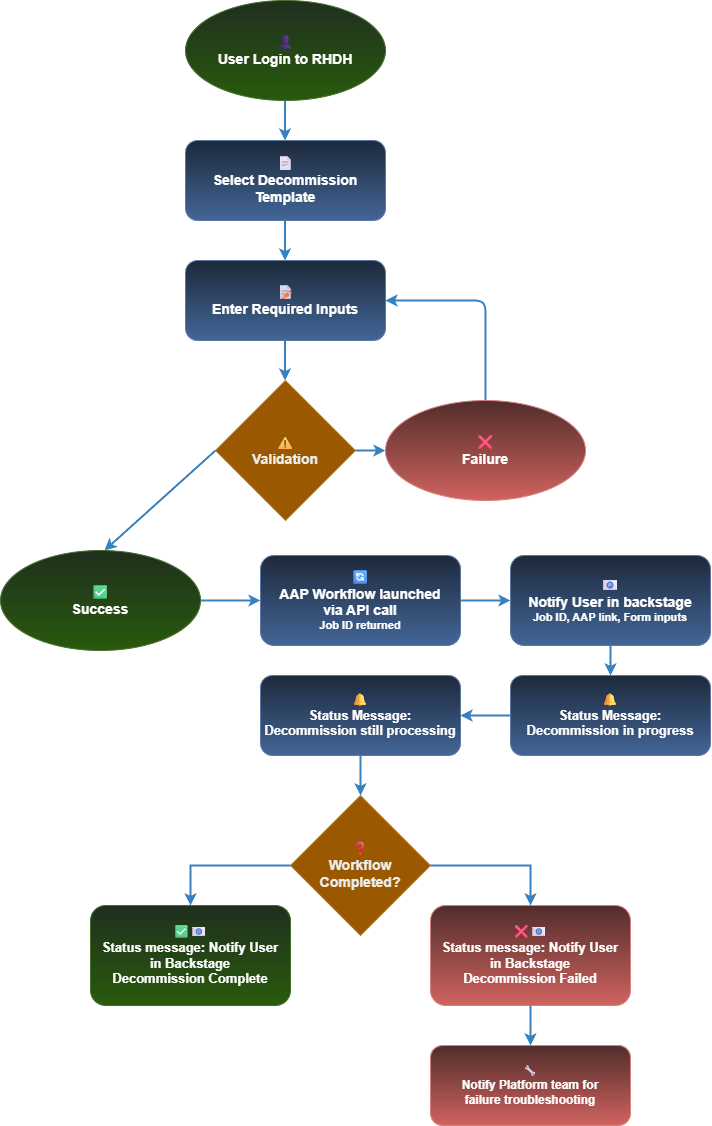

The diagram above was exported from draw.io. Its source (the exported page's mxGraphModel, read from the mxfile embedded in the PNG):
<mxGraphModel dx="1965" dy="1243" grid="0" gridSize="10" guides="1" tooltips="1" connect="1" arrows="1" fold="1" page="1" pageScale="1" pageWidth="1100" pageHeight="1700" background="light-dark(#FFFFFF,#FFFFFF)" math="0" shadow="0">
  <root>
    <mxCell id="0" />
    <mxCell id="1" parent="0" />
    <mxCell id="user-login" parent="1" style="ellipse;whiteSpace=wrap;html=1;fillColor=#d5e8d4;strokeColor=#82b366;fontSize=14;fontStyle=1;gradientColor=#97d077;" value="&lt;div&gt;👤&lt;/div&gt;&lt;div&gt;User Login to RHDH&lt;/div&gt;" vertex="1">
      <mxGeometry height="100" width="200" x="450" y="100" as="geometry" />
    </mxCell>
    <mxCell id="arrow1" edge="1" parent="1" style="endArrow=classic;html=1;rounded=0;strokeColor=#4299e1;strokeWidth=2;" value="">
      <mxGeometry height="50" relative="1" width="50" as="geometry">
        <mxPoint x="549.5" y="200" as="sourcePoint" />
        <mxPoint x="549.5" y="240" as="targetPoint" />
      </mxGeometry>
    </mxCell>
    <mxCell id="select-template" parent="1" style="rounded=1;whiteSpace=wrap;html=1;fillColor=#dae8fc;strokeColor=#6c8ebf;fontSize=14;fontStyle=1;gradientColor=#7ea6e0;" value="&lt;div&gt;📄&lt;/div&gt;&lt;div&gt;Select Decommission&lt;/div&gt;&lt;div&gt;Template&lt;/div&gt;" vertex="1">
      <mxGeometry height="80" width="200" x="450" y="240" as="geometry" />
    </mxCell>
    <mxCell id="arrow2" edge="1" parent="1" style="endArrow=classic;html=1;rounded=0;strokeColor=#4299e1;strokeWidth=2;" value="">
      <mxGeometry height="50" relative="1" width="50" as="geometry">
        <mxPoint x="549.5" y="320" as="sourcePoint" />
        <mxPoint x="549.5" y="360" as="targetPoint" />
      </mxGeometry>
    </mxCell>
    <mxCell id="enter-inputs" parent="1" style="rounded=1;whiteSpace=wrap;html=1;fillColor=#dae8fc;strokeColor=#6c8ebf;fontSize=14;fontStyle=1;gradientColor=#7ea6e0;" value="&lt;div&gt;📝&lt;/div&gt;&lt;div&gt;Enter Required Inputs&lt;/div&gt;" vertex="1">
      <mxGeometry height="80" width="200" x="450" y="360" as="geometry" />
    </mxCell>
    <mxCell id="arrow3" edge="1" parent="1" style="endArrow=classic;html=1;rounded=0;strokeColor=#4299e1;strokeWidth=2;" value="">
      <mxGeometry height="50" relative="1" width="50" as="geometry">
        <mxPoint x="549.5" y="440" as="sourcePoint" />
        <mxPoint x="549.5" y="480" as="targetPoint" />
      </mxGeometry>
    </mxCell>
    <mxCell id="loop-arrow" edge="1" parent="1" source="failure-1" style="endArrow=classic;html=1;rounded=1;strokeColor=#4299e1;strokeWidth=2;entryX=1;entryY=0.5;exitX=0.5;exitY=0;exitDx=0;exitDy=0;" value="">
      <mxGeometry height="50" relative="1" width="50" as="geometry">
        <Array as="points">
          <mxPoint x="750" y="400" />
          <mxPoint x="710" y="400" />
        </Array>
        <mxPoint x="970" y="370" as="sourcePoint" />
        <mxPoint x="650" y="400" as="targetPoint" />
      </mxGeometry>
    </mxCell>
    <mxCell id="validation" parent="1" style="rhombus;whiteSpace=wrap;html=1;fillColor=#f0a30a;strokeColor=#BD7000;fontSize=14;fontStyle=1;fontColor=#000000;" value="&lt;div&gt;⚠&lt;/div&gt;&lt;div&gt;Validation&lt;/div&gt;" vertex="1">
      <mxGeometry height="140" width="140" x="480" y="480" as="geometry" />
    </mxCell>
    <mxCell id="arrow-success" edge="1" parent="1" style="endArrow=classic;html=1;rounded=0;strokeColor=#4299e1;strokeWidth=2;" value="">
      <mxGeometry height="50" relative="1" width="50" as="geometry">
        <mxPoint x="480" y="550" as="sourcePoint" />
        <mxPoint x="369" y="650" as="targetPoint" />
      </mxGeometry>
    </mxCell>
    <mxCell id="arrow-failure" edge="1" parent="1" style="endArrow=classic;html=1;rounded=0;strokeColor=#4299e1;strokeWidth=2;entryX=0;entryY=0.5;entryDx=0;entryDy=0;" target="failure-1" value="">
      <mxGeometry height="50" relative="1" width="50" as="geometry">
        <mxPoint x="620" y="550" as="sourcePoint" />
        <mxPoint x="750" y="670" as="targetPoint" />
      </mxGeometry>
    </mxCell>
    <mxCell id="success-1" parent="1" style="ellipse;whiteSpace=wrap;html=1;fillColor=#d5e8d4;strokeColor=#82b366;fontSize=14;fontStyle=1;gradientColor=#97d077;" value="&lt;div&gt;✅&lt;/div&gt;&lt;div&gt;Success&lt;/div&gt;" vertex="1">
      <mxGeometry height="100" width="200" x="265" y="650" as="geometry" />
    </mxCell>
    <mxCell id="failure-1" parent="1" style="ellipse;whiteSpace=wrap;html=1;fillColor=#f8cecc;strokeColor=#b85450;fontSize=14;fontStyle=1;gradientColor=#ea6b66;" value="&lt;div&gt;❌&lt;/div&gt;&lt;div&gt;Failure&lt;/div&gt;" vertex="1">
      <mxGeometry height="100" width="200" x="650" y="500" as="geometry" />
    </mxCell>
    <mxCell id="arrow4" edge="1" parent="1" source="success-1" style="endArrow=classic;html=1;rounded=0;strokeColor=#4299e1;strokeWidth=2;exitX=1;exitY=0.5;exitDx=0;exitDy=0;" target="aap-workflow" value="">
      <mxGeometry height="50" relative="1" width="50" as="geometry">
        <mxPoint x="374.5" y="745" as="sourcePoint" />
        <mxPoint x="374.5" y="805" as="targetPoint" />
      </mxGeometry>
    </mxCell>
    <mxCell id="aap-workflow" parent="1" style="rounded=1;whiteSpace=wrap;html=1;fillColor=#dae8fc;strokeColor=#6c8ebf;fontSize=14;fontStyle=1;gradientColor=#7ea6e0;" value="&lt;div&gt;🔄&lt;/div&gt;&lt;div&gt;AAP Workflow launched&lt;/div&gt;&lt;div&gt;via API call&lt;/div&gt;&lt;div style=&quot;font-size:11px&quot;&gt;Job ID returned&lt;/div&gt;" vertex="1">
      <mxGeometry height="90" width="200" x="525" y="655" as="geometry" />
    </mxCell>
    <mxCell id="arrow-horiz" edge="1" parent="1" source="aap-workflow" style="endArrow=classic;html=1;rounded=0;strokeColor=#4299e1;strokeWidth=2;exitX=1;exitY=0.5;exitDx=0;exitDy=0;entryX=0;entryY=0.5;entryDx=0;entryDy=0;" target="notify-backstage" value="">
      <mxGeometry height="50" relative="1" width="50" as="geometry">
        <mxPoint x="475" y="850" as="sourcePoint" />
        <mxPoint x="545" y="850" as="targetPoint" />
      </mxGeometry>
    </mxCell>
    <mxCell id="notify-backstage" parent="1" style="rounded=1;whiteSpace=wrap;html=1;fillColor=#dae8fc;strokeColor=#6c8ebf;fontSize=14;fontStyle=1;gradientColor=#7ea6e0;" value="&lt;div&gt;📧&lt;/div&gt;&lt;div&gt;Notify User in backstage&lt;/div&gt;&lt;div style=&quot;font-size:11px&quot;&gt;Job ID, AAP link, Form inputs&lt;/div&gt;" vertex="1">
      <mxGeometry height="90" width="200" x="775" y="655" as="geometry" />
    </mxCell>
    <mxCell id="arrow5" edge="1" parent="1" source="notify-backstage" style="endArrow=classic;html=1;rounded=0;strokeColor=#4299e1;strokeWidth=2;exitX=0.5;exitY=1;exitDx=0;exitDy=0;" target="msg-1" value="">
      <mxGeometry height="50" relative="1" width="50" as="geometry">
        <mxPoint x="744.5" y="895" as="sourcePoint" />
        <mxPoint x="815" y="935" as="targetPoint" />
      </mxGeometry>
    </mxCell>
    <mxCell id="msg-1" parent="1" style="rounded=1;whiteSpace=wrap;html=1;fillColor=#dae8fc;strokeColor=#6c8ebf;fontSize=13;fontStyle=1;gradientColor=#7ea6e0;" value="&lt;div&gt;🔔&lt;/div&gt;&lt;div&gt;Status Message:&lt;/div&gt;&lt;div&gt;Decommission in progress&lt;/div&gt;" vertex="1">
      <mxGeometry height="80" width="200" x="775" y="775" as="geometry" />
    </mxCell>
    <mxCell id="arrow6" edge="1" parent="1" source="msg-1" style="endArrow=classic;html=1;rounded=0;strokeColor=#4299e1;strokeWidth=2;entryX=1;entryY=0.5;entryDx=0;entryDy=0;exitX=0;exitY=0.5;exitDx=0;exitDy=0;" target="msg-2" value="">
      <mxGeometry height="50" relative="1" width="50" as="geometry">
        <Array as="points" />
        <mxPoint x="844.5" y="1015" as="sourcePoint" />
        <mxPoint x="844.5" y="1055" as="targetPoint" />
      </mxGeometry>
    </mxCell>
    <mxCell id="msg-2" parent="1" style="rounded=1;whiteSpace=wrap;html=1;fillColor=#dae8fc;strokeColor=#6c8ebf;fontSize=13;fontStyle=1;gradientColor=#7ea6e0;" value="&lt;div&gt;🔔&lt;/div&gt;&lt;div&gt;Status Message:&lt;/div&gt;&lt;div&gt;Decommission still processing&lt;/div&gt;" vertex="1">
      <mxGeometry height="80" width="200" x="525" y="775" as="geometry" />
    </mxCell>
    <mxCell id="arrow7" edge="1" parent="1" source="msg-2" style="endArrow=classic;html=1;rounded=0;strokeColor=#4299e1;strokeWidth=2;exitX=0.5;exitY=1;exitDx=0;exitDy=0;entryX=0.5;entryY=0;entryDx=0;entryDy=0;" target="workflow-complete" value="">
      <mxGeometry height="50" relative="1" width="50" as="geometry">
        <mxPoint x="844.5" y="1135" as="sourcePoint" />
        <mxPoint x="844.5" y="1175" as="targetPoint" />
      </mxGeometry>
    </mxCell>
    <mxCell id="workflow-complete" parent="1" style="rhombus;whiteSpace=wrap;html=1;fillColor=#f0a30a;strokeColor=#BD7000;fontSize=14;fontStyle=1;fontColor=#000000;" value="&lt;div&gt;❓&lt;/div&gt;&lt;div&gt;Workflow Completed?&lt;/div&gt;" vertex="1">
      <mxGeometry height="140" width="140" x="555" y="895" as="geometry" />
    </mxCell>
    <mxCell id="arrow-final-failure" edge="1" parent="1" source="workflow-complete" style="endArrow=classic;html=1;rounded=0;strokeColor=#4299e1;strokeWidth=2;entryX=0.5;entryY=0;entryDx=0;entryDy=0;exitX=1;exitY=0.5;exitDx=0;exitDy=0;" target="failure-msg" value="">
      <mxGeometry height="50" relative="1" width="50" as="geometry">
        <Array as="points">
          <mxPoint x="795" y="965" />
        </Array>
        <mxPoint x="675" y="1025" as="sourcePoint" />
        <mxPoint x="805" y="1145" as="targetPoint" />
      </mxGeometry>
    </mxCell>
    <mxCell id="failure-msg" parent="1" style="rounded=1;whiteSpace=wrap;html=1;fillColor=#f8cecc;strokeColor=#b85450;fontSize=13;fontStyle=1;gradientColor=#ea6b66;" value="&lt;div&gt;❌📧&lt;/div&gt;&lt;div&gt;Status message: Notify User&lt;/div&gt;&lt;div&gt;in Backstage&lt;/div&gt;&lt;div&gt;Decommission Failed&lt;/div&gt;" vertex="1">
      <mxGeometry height="100" width="200" x="695" y="1005" as="geometry" />
    </mxCell>
    <mxCell id="troubleshoot" parent="1" style="rounded=1;whiteSpace=wrap;html=1;fillColor=#f8cecc;strokeColor=#b85450;fontSize=12;fontStyle=1;gradientColor=#ea6b66;" value="&lt;div&gt;🔧&lt;/div&gt;&lt;div&gt;Notify Platform team for&lt;/div&gt;&lt;div&gt;failure troubleshooting&lt;/div&gt;" vertex="1">
      <mxGeometry height="80" width="200" x="695" y="1145" as="geometry" />
    </mxCell>
    <mxCell id="arrow-trouble" edge="1" parent="1" source="failure-msg" style="endArrow=classic;html=1;rounded=0;strokeColor=#4299e1;strokeWidth=2;exitX=0.5;exitY=1;exitDx=0;exitDy=0;entryX=0.5;entryY=0;entryDx=0;entryDy=0;" target="troubleshoot" value="">
      <mxGeometry height="50" relative="1" width="50" as="geometry">
        <mxPoint x="1044.5" y="1465" as="sourcePoint" />
        <mxPoint x="1044.5" y="1495" as="targetPoint" />
      </mxGeometry>
    </mxCell>
    <mxCell id="DF4cAXQfntKse1D4KskZ-2" edge="1" parent="1" style="endArrow=classic;html=1;rounded=0;strokeColor=#4299e1;strokeWidth=2;entryX=0.5;entryY=0;entryDx=0;entryDy=0;" target="success-msg" value="">
      <mxGeometry height="50" relative="1" width="50" as="geometry">
        <Array as="points">
          <mxPoint x="455" y="965" />
        </Array>
        <mxPoint x="555" y="965" as="sourcePoint" />
        <mxPoint x="425" y="1025" as="targetPoint" />
      </mxGeometry>
    </mxCell>
    <mxCell id="success-msg" parent="1" style="rounded=1;whiteSpace=wrap;html=1;fillColor=#d5e8d4;strokeColor=#82b366;fontSize=13;fontStyle=1;gradientColor=#97d077;" value="&lt;div&gt;✅📧&lt;/div&gt;&lt;div&gt;Status message: Notify User&lt;/div&gt;&lt;div&gt;in Backstage&lt;/div&gt;&lt;div&gt;Decommission Complete&lt;/div&gt;" vertex="1">
      <mxGeometry height="100" width="200" x="355" y="1005" as="geometry" />
    </mxCell>
  </root>
</mxGraphModel>